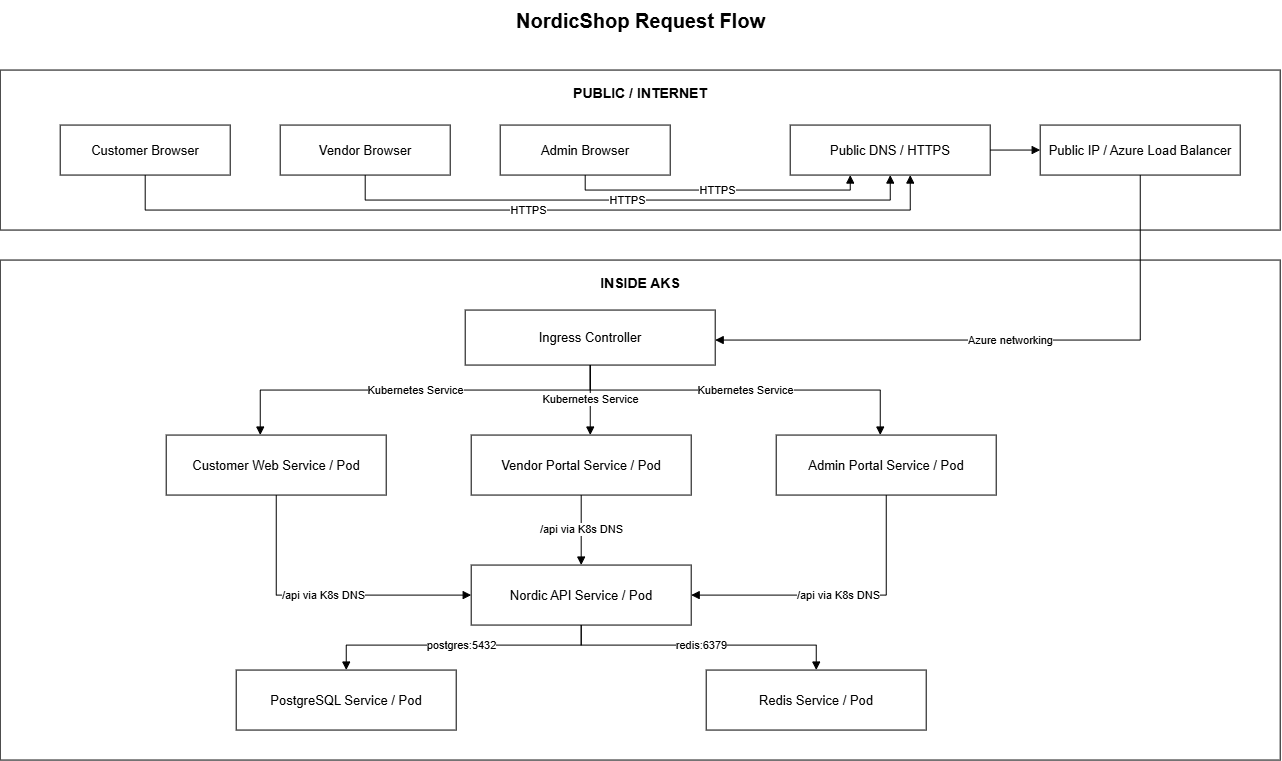

The diagram above was exported from draw.io. Its source (the exported page's mxGraphModel, read from the mxfile embedded in the PNG):
<mxGraphModel dx="1625" dy="1168" grid="1" gridSize="10" guides="1" tooltips="1" connect="1" arrows="1" fold="1" page="1" pageScale="1" pageWidth="1400" pageHeight="900" math="0" shadow="0">
  <root>
    <mxCell id="0" />
    <mxCell id="1" parent="0" />
    <mxCell id="title" parent="1" style="text;html=1;strokeColor=none;fillColor=none;align=center;verticalAlign=middle;fontSize=20;fontStyle=1;fontColor=#000000;" value="NordicShop Request Flow" vertex="1">
      <mxGeometry height="40" width="700" x="350" y="20" as="geometry" />
    </mxCell>
    <mxCell id="ext" parent="1" style="rounded=0;whiteSpace=wrap;html=1;fillColor=none;strokeColor=#000000;fontColor=#000000;fontStyle=1;fontSize=14;verticalAlign=top;spacingTop=8;" value="PUBLIC / INTERNET" vertex="1">
      <mxGeometry height="160" width="1280" x="60" y="90" as="geometry" />
    </mxCell>
    <mxCell id="customer" parent="1" style="rounded=0;whiteSpace=wrap;html=1;fillColor=#ffffff;strokeColor=#000000;fontColor=#000000;fontSize=13;" value="Customer Browser" vertex="1">
      <mxGeometry height="50" width="170" x="120" y="145" as="geometry" />
    </mxCell>
    <mxCell id="vendor" parent="1" style="rounded=0;whiteSpace=wrap;html=1;fillColor=#ffffff;strokeColor=#000000;fontColor=#000000;fontSize=13;" value="Vendor Browser" vertex="1">
      <mxGeometry height="50" width="170" x="340" y="145" as="geometry" />
    </mxCell>
    <mxCell id="admin" parent="1" style="rounded=0;whiteSpace=wrap;html=1;fillColor=#ffffff;strokeColor=#000000;fontColor=#000000;fontSize=13;" value="Admin Browser" vertex="1">
      <mxGeometry height="50" width="170" x="560" y="145" as="geometry" />
    </mxCell>
    <mxCell id="dns" parent="1" style="rounded=0;whiteSpace=wrap;html=1;fillColor=#ffffff;strokeColor=#000000;fontColor=#000000;fontSize=13;" value="Public DNS / HTTPS" vertex="1">
      <mxGeometry height="50" width="200" x="850" y="145" as="geometry" />
    </mxCell>
    <mxCell id="lb" parent="1" style="rounded=0;whiteSpace=wrap;html=1;fillColor=#ffffff;strokeColor=#000000;fontColor=#000000;fontSize=13;" value="Public IP / Azure Load Balancer" vertex="1">
      <mxGeometry height="50" width="200" x="1100" y="145" as="geometry" />
    </mxCell>
    <mxCell id="aks" parent="1" style="rounded=0;whiteSpace=wrap;html=1;fillColor=none;strokeColor=#000000;fontColor=#000000;fontStyle=1;fontSize=14;verticalAlign=top;spacingTop=8;" value="INSIDE AKS" vertex="1">
      <mxGeometry height="500" width="1280" x="60" y="280" as="geometry" />
    </mxCell>
    <mxCell id="ingress" parent="1" style="rounded=0;whiteSpace=wrap;html=1;fillColor=#ffffff;strokeColor=#000000;fontColor=#000000;fontSize=13;" value="Ingress Controller" vertex="1">
      <mxGeometry height="55" width="250" x="525" y="330" as="geometry" />
    </mxCell>
    <mxCell id="custweb" parent="1" style="rounded=0;whiteSpace=wrap;html=1;fillColor=#ffffff;strokeColor=#000000;fontColor=#000000;fontSize=13;" value="Customer Web Service / Pod" vertex="1">
      <mxGeometry height="60" width="220" x="226" y="455" as="geometry" />
    </mxCell>
    <mxCell id="vendorweb" parent="1" style="rounded=0;whiteSpace=wrap;html=1;fillColor=#ffffff;strokeColor=#000000;fontColor=#000000;fontSize=13;" value="Vendor Portal Service / Pod" vertex="1">
      <mxGeometry height="60" width="220" x="531" y="455" as="geometry" />
    </mxCell>
    <mxCell id="adminweb" parent="1" style="rounded=0;whiteSpace=wrap;html=1;fillColor=#ffffff;strokeColor=#000000;fontColor=#000000;fontSize=13;" value="Admin Portal Service / Pod" vertex="1">
      <mxGeometry height="60" width="220" x="836" y="455" as="geometry" />
    </mxCell>
    <mxCell id="api" parent="1" style="rounded=0;whiteSpace=wrap;html=1;fillColor=#ffffff;strokeColor=#000000;fontColor=#000000;fontSize=13;" value="Nordic API Service / Pod" vertex="1">
      <mxGeometry height="60" width="220" x="531" y="585" as="geometry" />
    </mxCell>
    <mxCell id="postgres" parent="1" style="rounded=0;whiteSpace=wrap;html=1;fillColor=#ffffff;strokeColor=#000000;fontColor=#000000;fontSize=13;" value="PostgreSQL Service / Pod" vertex="1">
      <mxGeometry height="60" width="220" x="296" y="690" as="geometry" />
    </mxCell>
    <mxCell id="redis" parent="1" style="rounded=0;whiteSpace=wrap;html=1;fillColor=#ffffff;strokeColor=#000000;fontColor=#000000;fontSize=13;" value="Redis Service / Pod" vertex="1">
      <mxGeometry height="60" width="220" x="766" y="690" as="geometry" />
    </mxCell>
    <mxCell id="e1" edge="1" parent="1" source="customer" style="edgeStyle=orthogonalEdgeStyle;rounded=0;orthogonalLoop=1;jettySize=auto;html=1;endArrow=block;endFill=1;strokeColor=#000000;strokeWidth=1;" target="dns" value="HTTPS">
      <mxGeometry relative="1" as="geometry">
        <Array as="points">
          <mxPoint x="205" y="230" />
          <mxPoint x="970.05" y="230" />
        </Array>
      </mxGeometry>
    </mxCell>
    <mxCell id="e2" edge="1" parent="1" source="vendor" style="edgeStyle=orthogonalEdgeStyle;rounded=0;orthogonalLoop=1;jettySize=auto;html=1;endArrow=block;endFill=1;strokeColor=#000000;strokeWidth=1;" target="dns" value="HTTPS">
      <mxGeometry relative="1" as="geometry">
        <Array as="points">
          <mxPoint x="425" y="220" />
          <mxPoint x="950.05" y="220" />
        </Array>
      </mxGeometry>
    </mxCell>
    <mxCell id="e3" edge="1" parent="1" source="admin" style="edgeStyle=orthogonalEdgeStyle;rounded=0;orthogonalLoop=1;jettySize=auto;html=1;endArrow=block;endFill=1;strokeColor=#000000;strokeWidth=1;" target="dns" value="HTTPS">
      <mxGeometry relative="1" as="geometry">
        <Array as="points">
          <mxPoint x="645" y="210" />
          <mxPoint x="910.05" y="210" />
        </Array>
      </mxGeometry>
    </mxCell>
    <mxCell id="e4" edge="1" parent="1" source="dns" style="edgeStyle=orthogonalEdgeStyle;rounded=0;orthogonalLoop=1;jettySize=auto;html=1;endArrow=block;endFill=1;strokeColor=#000000;strokeWidth=1;" target="lb" value="">
      <mxGeometry relative="1" as="geometry" />
    </mxCell>
    <mxCell id="e5" edge="1" parent="1" source="lb" style="edgeStyle=orthogonalEdgeStyle;rounded=0;orthogonalLoop=1;jettySize=auto;html=1;endArrow=block;endFill=1;strokeColor=#000000;strokeWidth=1;" target="ingress" value="Azure networking">
      <mxGeometry relative="1" as="geometry">
        <Array as="points">
          <mxPoint x="1200.05" y="360" />
        </Array>
      </mxGeometry>
    </mxCell>
    <mxCell id="e6" edge="1" parent="1" source="ingress" style="edgeStyle=orthogonalEdgeStyle;rounded=0;orthogonalLoop=1;jettySize=auto;html=1;endArrow=block;endFill=1;strokeColor=#000000;strokeWidth=1;" target="custweb" value="Kubernetes Service">
      <mxGeometry relative="1" as="geometry">
        <Array as="points">
          <mxPoint x="650.05" y="410" />
          <mxPoint x="320.05" y="410" />
        </Array>
      </mxGeometry>
    </mxCell>
    <mxCell id="e7" edge="1" parent="1" source="ingress" style="edgeStyle=orthogonalEdgeStyle;rounded=0;orthogonalLoop=1;jettySize=auto;html=1;endArrow=block;endFill=1;strokeColor=#000000;strokeWidth=1;" target="vendorweb" value="Kubernetes Service">
      <mxGeometry relative="1" as="geometry">
        <Array as="points">
          <mxPoint x="650" y="420" />
          <mxPoint x="650" y="420" />
        </Array>
      </mxGeometry>
    </mxCell>
    <mxCell id="e8" edge="1" parent="1" source="ingress" style="edgeStyle=orthogonalEdgeStyle;rounded=0;orthogonalLoop=1;jettySize=auto;html=1;endArrow=block;endFill=1;strokeColor=#000000;strokeWidth=1;" target="adminweb" value="Kubernetes Service">
      <mxGeometry relative="1" as="geometry">
        <Array as="points">
          <mxPoint x="650.05" y="410" />
          <mxPoint x="940.05" y="410" />
        </Array>
      </mxGeometry>
    </mxCell>
    <mxCell id="e9" edge="1" parent="1" source="custweb" style="edgeStyle=orthogonalEdgeStyle;rounded=0;orthogonalLoop=1;jettySize=auto;html=1;endArrow=block;endFill=1;strokeColor=#000000;strokeWidth=1;" target="api" value="/api via K8s DNS">
      <mxGeometry relative="1" as="geometry">
        <Array as="points">
          <mxPoint x="336.05" y="615.05" />
        </Array>
      </mxGeometry>
    </mxCell>
    <mxCell id="e10" edge="1" parent="1" source="vendorweb" style="edgeStyle=orthogonalEdgeStyle;rounded=0;orthogonalLoop=1;jettySize=auto;html=1;endArrow=block;endFill=1;strokeColor=#000000;strokeWidth=1;" target="api" value="/api via K8s DNS">
      <mxGeometry relative="1" as="geometry">
        <Array as="points">
          <mxPoint x="641" y="515" />
          <mxPoint x="641" y="585" />
        </Array>
      </mxGeometry>
    </mxCell>
    <mxCell id="e11" edge="1" parent="1" source="adminweb" style="edgeStyle=orthogonalEdgeStyle;rounded=0;orthogonalLoop=1;jettySize=auto;html=1;endArrow=block;endFill=1;strokeColor=#000000;strokeWidth=1;" target="api" value="/api via K8s DNS">
      <mxGeometry relative="1" as="geometry">
        <Array as="points">
          <mxPoint x="946.05" y="615.05" />
        </Array>
      </mxGeometry>
    </mxCell>
    <mxCell id="e12" edge="1" parent="1" source="api" style="edgeStyle=orthogonalEdgeStyle;rounded=0;orthogonalLoop=1;jettySize=auto;html=1;endArrow=block;endFill=1;strokeColor=#000000;strokeWidth=1;" target="postgres" value="postgres:5432">
      <mxGeometry relative="1" as="geometry">
        <Array as="points">
          <mxPoint x="641" y="665" />
          <mxPoint x="406" y="665" />
          <mxPoint x="406" y="690" />
        </Array>
      </mxGeometry>
    </mxCell>
    <mxCell id="e13" edge="1" parent="1" source="api" style="edgeStyle=orthogonalEdgeStyle;rounded=0;orthogonalLoop=1;jettySize=auto;html=1;endArrow=block;endFill=1;strokeColor=#000000;strokeWidth=1;" target="redis" value="redis:6379">
      <mxGeometry relative="1" as="geometry">
        <Array as="points">
          <mxPoint x="641" y="665" />
          <mxPoint x="876" y="665" />
          <mxPoint x="876" y="690" />
        </Array>
      </mxGeometry>
    </mxCell>
  </root>
</mxGraphModel>